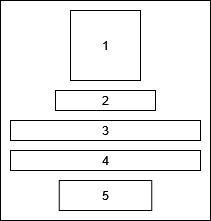

The diagram above was exported from draw.io. Its source (the exported page's mxGraphModel, read from the mxfile embedded in the PNG):
<mxGraphModel dx="407" dy="442" grid="0" gridSize="10" guides="1" tooltips="1" connect="1" arrows="1" fold="1" page="1" pageScale="1" pageWidth="827" pageHeight="1169" math="0" shadow="0">
  <root>
    <mxCell id="0" />
    <mxCell id="1" parent="0" />
    <mxCell id="OIhLDXdUyic4KCReRbb--121" value="" style="rounded=0;whiteSpace=wrap;html=1;" vertex="1" parent="1">
      <mxGeometry x="240" y="350" width="210" height="220" as="geometry" />
    </mxCell>
    <mxCell id="OIhLDXdUyic4KCReRbb--127" value="5" style="rounded=0;whiteSpace=wrap;html=1;" vertex="1" parent="1">
      <mxGeometry x="298.75" y="530" width="92.5" height="30" as="geometry" />
    </mxCell>
    <mxCell id="OIhLDXdUyic4KCReRbb--128" value="4" style="rounded=0;whiteSpace=wrap;html=1;" vertex="1" parent="1">
      <mxGeometry x="250" y="500" width="190" height="20" as="geometry" />
    </mxCell>
    <mxCell id="OIhLDXdUyic4KCReRbb--130" value="1" style="rounded=0;whiteSpace=wrap;html=1;" vertex="1" parent="1">
      <mxGeometry x="310" y="360" width="70" height="70" as="geometry" />
    </mxCell>
    <mxCell id="OIhLDXdUyic4KCReRbb--131" value="3" style="rounded=0;whiteSpace=wrap;html=1;" vertex="1" parent="1">
      <mxGeometry x="250" y="470" width="190" height="20" as="geometry" />
    </mxCell>
    <mxCell id="OIhLDXdUyic4KCReRbb--132" value="2" style="rounded=0;whiteSpace=wrap;html=1;" vertex="1" parent="1">
      <mxGeometry x="295" y="440" width="100" height="20" as="geometry" />
    </mxCell>
  </root>
</mxGraphModel>